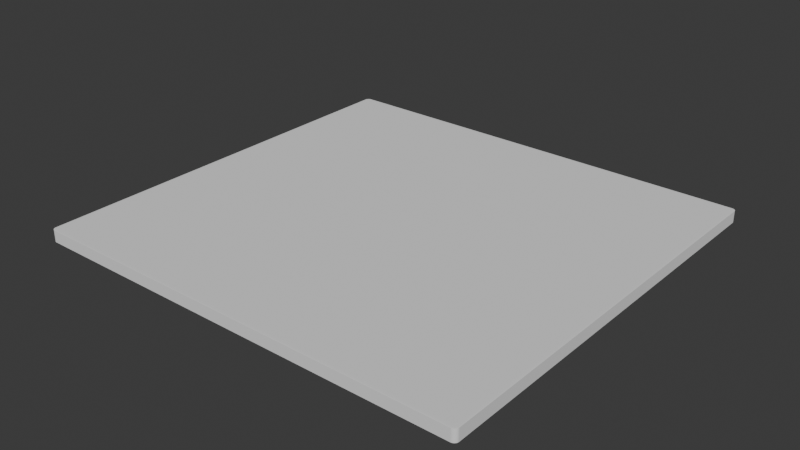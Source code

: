 # Source: base.blend  (saved by Blender 4.0.36; exported with 4.5.12 LTS)
import bpy
from mathutils import Matrix  # noqa: F401  (used for matrix-valued properties, if any)

bpy.ops.wm.read_factory_settings(use_empty=True)
scene = bpy.context.scene
scene.name = 'Scene'

# ---- collections
col_base = bpy.data.collections.new('base'); scene.collection.children.link(col_base)
col_base_cutout = bpy.data.collections.new('base_cutout'); scene.collection.children.link(col_base_cutout)

# ---- world
world_world = bpy.data.worlds.new('World'); scene.world = world_world
world_world.use_nodes = True; world_world.node_tree.nodes.clear()
_N = world_world.node_tree.nodes; _L = world_world.node_tree.links
n0 = _N.new('ShaderNodeOutputWorld'); n0.name = 'World Output'; n0.location = (300, 300)
n1 = _N.new('ShaderNodeBackground'); n1.name = 'Background'; n1.location = (10, 300)
n1.inputs[0].default_value = (0.05088, 0.05088, 0.05088, 1.0)
_L.new(n1.outputs[0], n0.inputs[0])
n0.is_active_output = True
world_world.color = (0.05088, 0.05088, 0.05088)
world_world.use_sun_shadow = False
world_world.sun_shadow_jitter_overblur = 0.0

# ---- meshes
me_cube_002 = bpy.data.meshes.new('Cube.002')
me_cube_002.from_pydata([(-1.0, -1.0, -1.0), (-1.0, -1.0, 1.0), (-1.0, 1.0, -1.0), (-1.0, 1.0, 1.0), (1.0, -1.0, -1.0), (1.0, -1.0, 1.0), (1.0, 1.0, -1.0), (1.0, 1.0, 1.0)], [], [(0, 1, 3, 2), (2, 3, 7, 6), (6, 7, 5, 4), (4, 5, 1, 0), (2, 6, 4, 0), (7, 3, 1, 5)])
_uv = me_cube_002.uv_layers.new(name='UVMap')
_uv.uv.foreach_set('vector', [0.375, 0.0, 0.625, 0.0, 0.625, 0.25, 0.375, 0.25, 0.375, 0.25, 0.625, 0.25, 0.625, 0.5, 0.375, 0.5, 0.375, 0.5, 0.625, 0.5, 0.625, 0.75, 0.375, 0.75, 0.375, 0.75, 0.625, 0.75, 0.625, 1.0, 0.375, 1.0, 0.125, 0.5, 0.375, 0.5, 0.375, 0.75, 0.125, 0.75, 0.625, 0.5, 0.875, 0.5, 0.875, 0.75, 0.625, 0.75])
me_cube_002.update()
me_cube_001 = bpy.data.meshes.new('Cube.001')
me_cube_001.from_pydata([(-1.0, -1.0, -1.0), (-1.0, -1.0, 1.0), (-1.0, 1.0, -1.0), (-1.0, 1.0, 1.0), (1.0, -1.0, -1.0), (1.0, -1.0, 1.0), (1.0, 1.0, -1.0), (1.0, 1.0, 1.0)], [], [(0, 1, 3, 2), (2, 3, 7, 6), (6, 7, 5, 4), (4, 5, 1, 0), (2, 6, 4, 0), (7, 3, 1, 5)])
_uv = me_cube_001.uv_layers.new(name='UVMap')
_uv.uv.foreach_set('vector', [0.375, 0.0, 0.625, 0.0, 0.625, 0.25, 0.375, 0.25, 0.375, 0.25, 0.625, 0.25, 0.625, 0.5, 0.375, 0.5, 0.375, 0.5, 0.625, 0.5, 0.625, 0.75, 0.375, 0.75, 0.375, 0.75, 0.625, 0.75, 0.625, 1.0, 0.375, 1.0, 0.125, 0.5, 0.375, 0.5, 0.375, 0.75, 0.125, 0.75, 0.625, 0.5, 0.875, 0.5, 0.875, 0.75, 0.625, 0.75])
me_cube_001.update()

# ---- objects
ob_cube_001 = bpy.data.objects.new('Cube.001', me_cube_002)
ob_cube = bpy.data.objects.new('Cube', me_cube_001)

# ---- transforms, parenting, visibility, modifiers, constraints
ob_cube_001.location = (0.0, 0.0, 0.0)
ob_cube_001.scale = (37.0, 35.0, 1.0)
_m = ob_cube_001.modifiers.new('Bevel', 'BEVEL')
_m.width = 0.02
_m.width_pct = 0.02
_m.segments = 10
_m = ob_cube_001.modifiers.new('Boolean', 'BOOLEAN')
_m.object = ob_cube
ob_cube.location = (0.0, 9.0, 0.5)
ob_cube.scale = (36.0, 25.0, 0.5)

# ---- collection membership
col_base.objects.link(ob_cube_001)
col_base_cutout.objects.link(ob_cube)

# ---- scene / render settings (as saved in the file)
scene.frame_start = 1; scene.frame_end = 250; scene.frame_set(1)
scene.render.engine = 'BLENDER_EEVEE_NEXT'
scene.cycles.sampling_pattern = 'TABULATED_SOBOL'
bpy.context.view_layer.update()

# ---- added for rendering (the .blend has no active camera and no usable light): camera, sun
cam_auto = bpy.data.cameras.new('AutoCamera')
cam_auto.lens = 50.0
cam_auto.sensor_width = 36.0
cam_auto.clip_end = 1654.33
ob_auto_camera = bpy.data.objects.new('AutoCamera', cam_auto)
scene.collection.objects.link(ob_auto_camera)
ob_auto_camera.location = (94.264, -113.117, 75.4112)
ob_auto_camera.rotation_euler = (1.09748, -7.21219e-08, 0.694738)
scene.camera = ob_auto_camera
light_auto_sun = bpy.data.lights.new('AutoSun', 'SUN')
light_auto_sun.energy = 3.0
light_auto_sun.angle = 0.0523599
ob_auto_sun = bpy.data.objects.new('AutoSun', light_auto_sun)
scene.collection.objects.link(ob_auto_sun)
ob_auto_sun.rotation_euler = (0.872665, 0.174533, 0.523599)
bpy.context.view_layer.update()

